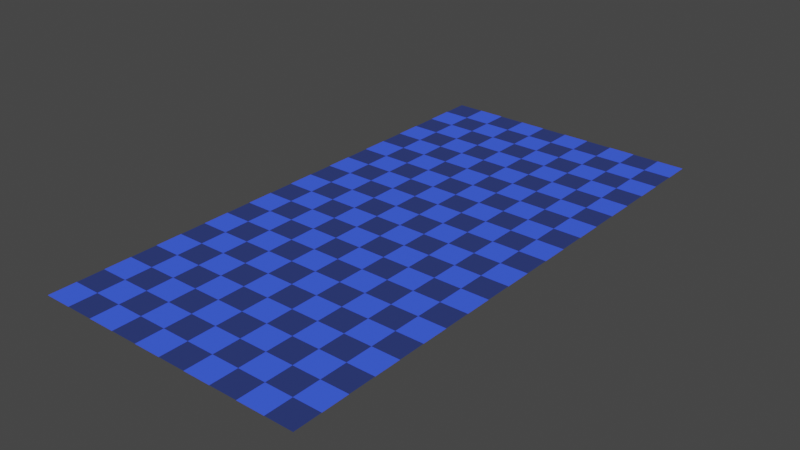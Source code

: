 # Source: background.blend  (saved by Blender 3.3.6; exported with 4.5.12 LTS)
import bpy
from mathutils import Matrix  # noqa: F401  (used for matrix-valued properties, if any)

bpy.ops.wm.read_factory_settings(use_empty=True)
scene = bpy.context.scene
scene.name = 'Scene'

# ---- materials (node trees are filled in below, after node groups)
mat_material_light = bpy.data.materials.new('Material.Light')
mat_material_light.use_transparent_shadow = False
mat_material_dark = bpy.data.materials.new('Material.Dark')
mat_material_dark.use_transparent_shadow = False

# ---- material node trees
mat_material_light.use_nodes = True; mat_material_light.node_tree.nodes.clear()
_N = mat_material_light.node_tree.nodes; _L = mat_material_light.node_tree.links
n0 = _N.new('ShaderNodeRGB'); n0.name = 'RGB'; n0.location = (-326, 209)
n0.outputs[0].default_value = (0.02768, 0.06729, 0.6559, 1.0)
n1 = _N.new('ShaderNodeOutputMaterial'); n1.name = 'Material Output'; n1.location = (300, 300)
n2 = _N.new('ShaderNodeBsdfPrincipled'); n2.name = 'Principled BSDF'; n2.location = (10, 300)
n2.distribution = 'GGX'
n2.subsurface_method = 'RANDOM_WALK_SKIN'
n2.inputs[3].default_value = 1.45
n2.inputs[28].default_value = 0.5
_L.new(n2.outputs[0], n1.inputs[0])
_L.new(n0.outputs[0], n2.inputs[0])
_L.new(n0.outputs[0], n2.inputs[27])
n1.is_active_output = True
mat_material_dark.use_nodes = True; mat_material_dark.node_tree.nodes.clear()
_N = mat_material_dark.node_tree.nodes; _L = mat_material_dark.node_tree.links
n0 = _N.new('ShaderNodeOutputMaterial'); n0.name = 'Material Output'; n0.location = (300, 300)
n1 = _N.new('ShaderNodeBsdfPrincipled'); n1.name = 'Principled BSDF'; n1.location = (10, 300)
n1.distribution = 'GGX'
n1.subsurface_method = 'RANDOM_WALK_SKIN'
n1.inputs[3].default_value = 1.45
n1.inputs[28].default_value = 0.9
n2 = _N.new('ShaderNodeRGB'); n2.name = 'RGB'; n2.location = (-331, 142)
n2.outputs[0].default_value = (0.01043, 0.01791, 0.07829, 1.0)
_L.new(n1.outputs[0], n0.inputs[0])
_L.new(n2.outputs[0], n1.inputs[0])
_L.new(n2.outputs[0], n1.inputs[27])
n0.is_active_output = True

# ---- world
world_world = bpy.data.worlds.new('World'); scene.world = world_world
world_world.use_nodes = True; world_world.node_tree.nodes.clear()
_N = world_world.node_tree.nodes; _L = world_world.node_tree.links
n0 = _N.new('ShaderNodeOutputWorld'); n0.name = 'World Output'; n0.location = (300, 300)
n1 = _N.new('ShaderNodeBackground'); n1.name = 'Background'; n1.location = (10, 300)
n1.inputs[0].default_value = (0.05088, 0.05088, 0.05088, 1.0)
_L.new(n1.outputs[0], n0.inputs[0])
n0.is_active_output = True
world_world.color = (0.05088, 0.05088, 0.05088)
world_world.use_sun_shadow = False
world_world.sun_shadow_jitter_overblur = 0.0

# ---- meshes
me_plane = bpy.data.meshes.new('Plane')
me_plane.from_pydata([(0.0, 1.0, 0.0), (1.0, 1.0, 0.0), (0.0, 2.0, 0.0), (1.0, 2.0, 0.0), (2.0, 1.0, 0.0), (2.0, 2.0, 0.0), (0.0, 0.0, 0.0), (1.0, 0.0, 0.0), (1.0, 0.0, 0.0), (2.0, 0.0, 0.0), (0.0, 3.0, 0.0), (1.0, 3.0, 0.0), (0.0, 4.0, 0.0), (1.0, 4.0, 0.0), (2.0, 3.0, 0.0), (2.0, 4.0, 0.0), (0.0, 2.0, 0.0), (1.0, 2.0, 0.0), (1.0, 2.0, 0.0), (2.0, 2.0, 0.0), (0.0, 5.0, 0.0), (1.0, 5.0, 0.0), (0.0, 6.0, 0.0), (1.0, 6.0, 0.0), (2.0, 5.0, 0.0), (2.0, 6.0, 0.0), (0.0, 4.0, 0.0), (1.0, 4.0, 0.0), (1.0, 4.0, 0.0), (2.0, 4.0, 0.0), (0.0, 7.0, 0.0), (1.0, 7.0, 0.0), (0.0, 8.0, 0.0), (1.0, 8.0, 0.0), (2.0, 7.0, 0.0), (2.0, 8.0, 0.0), (0.0, 6.0, 0.0), (1.0, 6.0, 0.0), (1.0, 6.0, 0.0), (2.0, 6.0, 0.0), (0.0, 9.0, 0.0), (1.0, 9.0, 0.0), (0.0, 10.0, 0.0), (1.0, 10.0, 0.0), (2.0, 9.0, 0.0), (2.0, 10.0, 0.0), (0.0, 8.0, 0.0), (1.0, 8.0, 0.0), (1.0, 8.0, 0.0), (2.0, 8.0, 0.0), (0.0, 11.0, 0.0), (1.0, 11.0, 0.0), (0.0, 12.0, 0.0), (1.0, 12.0, 0.0), (2.0, 11.0, 0.0), (2.0, 12.0, 0.0), (0.0, 10.0, 0.0), (1.0, 10.0, 0.0), (1.0, 10.0, 0.0), (2.0, 10.0, 0.0), (0.0, 13.0, 0.0), (1.0, 13.0, 0.0), (0.0, 14.0, 0.0), (1.0, 14.0, 0.0), (2.0, 13.0, 0.0), (2.0, 14.0, 0.0), (0.0, 12.0, 0.0), (1.0, 12.0, 0.0), (1.0, 12.0, 0.0), (2.0, 12.0, 0.0), (0.0, 15.0, 0.0), (1.0, 15.0, 0.0), (0.0, 16.0, 0.0), (1.0, 16.0, 0.0), (2.0, 15.0, 0.0), (2.0, 16.0, 0.0), (0.0, 14.0, 0.0), (1.0, 14.0, 0.0), (1.0, 14.0, 0.0), (2.0, 14.0, 0.0), (0.0, 17.0, 0.0), (1.0, 17.0, 0.0), (0.0, 18.0, 0.0), (1.0, 18.0, 0.0), (2.0, 17.0, 0.0), (2.0, 18.0, 0.0), (0.0, 16.0, 0.0), (1.0, 16.0, 0.0), (1.0, 16.0, 0.0), (2.0, 16.0, 0.0), (0.0, 19.0, 0.0), (1.0, 19.0, 0.0), (0.0, 20.0, 0.0), (1.0, 20.0, 0.0), (2.0, 19.0, 0.0), (2.0, 20.0, 0.0), (0.0, 18.0, 0.0), (1.0, 18.0, 0.0), (1.0, 18.0, 0.0), (2.0, 18.0, 0.0), (2.0, 1.0, 0.0), (3.0, 1.0, 0.0), (2.0, 2.0, 0.0), (3.0, 2.0, 0.0), (4.0, 1.0, 0.0), (4.0, 2.0, 0.0), (2.0, 0.0, 0.0), (3.0, 0.0, 0.0), (3.0, 0.0, 0.0), (4.0, 0.0, 0.0), (2.0, 3.0, 0.0), (3.0, 3.0, 0.0), (2.0, 4.0, 0.0), (3.0, 4.0, 0.0), (4.0, 3.0, 0.0), (4.0, 4.0, 0.0), (2.0, 2.0, 0.0), (3.0, 2.0, 0.0), (3.0, 2.0, 0.0), (4.0, 2.0, 0.0), (2.0, 5.0, 0.0), (3.0, 5.0, 0.0), (2.0, 6.0, 0.0), (3.0, 6.0, 0.0), (4.0, 5.0, 0.0), (4.0, 6.0, 0.0), (2.0, 4.0, 0.0), (3.0, 4.0, 0.0), (3.0, 4.0, 0.0), (4.0, 4.0, 0.0), (2.0, 7.0, 0.0), (3.0, 7.0, 0.0), (2.0, 8.0, 0.0), (3.0, 8.0, 0.0), (4.0, 7.0, 0.0), (4.0, 8.0, 0.0), (2.0, 6.0, 0.0), (3.0, 6.0, 0.0), (3.0, 6.0, 0.0), (4.0, 6.0, 0.0), (2.0, 9.0, 0.0), (3.0, 9.0, 0.0), (2.0, 10.0, 0.0), (3.0, 10.0, 0.0), (4.0, 9.0, 0.0), (4.0, 10.0, 0.0), (2.0, 8.0, 0.0), (3.0, 8.0, 0.0), (3.0, 8.0, 0.0), (4.0, 8.0, 0.0), (2.0, 11.0, 0.0), (3.0, 11.0, 0.0), (2.0, 12.0, 0.0), (3.0, 12.0, 0.0), (4.0, 11.0, 0.0), (4.0, 12.0, 0.0), (2.0, 10.0, 0.0), (3.0, 10.0, 0.0), (3.0, 10.0, 0.0), (4.0, 10.0, 0.0), (2.0, 13.0, 0.0), (3.0, 13.0, 0.0), (2.0, 14.0, 0.0), (3.0, 14.0, 0.0), (4.0, 13.0, 0.0), (4.0, 14.0, 0.0), (2.0, 12.0, 0.0), (3.0, 12.0, 0.0), (3.0, 12.0, 0.0), (4.0, 12.0, 0.0), (2.0, 15.0, 0.0), (3.0, 15.0, 0.0), (2.0, 16.0, 0.0), (3.0, 16.0, 0.0), (4.0, 15.0, 0.0), (4.0, 16.0, 0.0), (2.0, 14.0, 0.0), (3.0, 14.0, 0.0), (3.0, 14.0, 0.0), (4.0, 14.0, 0.0), (2.0, 17.0, 0.0), (3.0, 17.0, 0.0), (2.0, 18.0, 0.0), (3.0, 18.0, 0.0), (4.0, 17.0, 0.0), (4.0, 18.0, 0.0), (2.0, 16.0, 0.0), (3.0, 16.0, 0.0), (3.0, 16.0, 0.0), (4.0, 16.0, 0.0), (2.0, 19.0, 0.0), (3.0, 19.0, 0.0), (2.0, 20.0, 0.0), (3.0, 20.0, 0.0), (4.0, 19.0, 0.0), (4.0, 20.0, 0.0), (2.0, 18.0, 0.0), (3.0, 18.0, 0.0), (3.0, 18.0, 0.0), (4.0, 18.0, 0.0), (4.0, 1.0, 0.0), (5.0, 1.0, 0.0), (4.0, 2.0, 0.0), (5.0, 2.0, 0.0), (6.0, 1.0, 0.0), (6.0, 2.0, 0.0), (4.0, 0.0, 0.0), (5.0, 0.0, 0.0), (5.0, 0.0, 0.0), (6.0, 0.0, 0.0), (4.0, 3.0, 0.0), (5.0, 3.0, 0.0), (4.0, 4.0, 0.0), (5.0, 4.0, 0.0), (6.0, 3.0, 0.0), (6.0, 4.0, 0.0), (4.0, 2.0, 0.0), (5.0, 2.0, 0.0), (5.0, 2.0, 0.0), (6.0, 2.0, 0.0), (4.0, 5.0, 0.0), (5.0, 5.0, 0.0), (4.0, 6.0, 0.0), (5.0, 6.0, 0.0), (6.0, 5.0, 0.0), (6.0, 6.0, 0.0), (4.0, 4.0, 0.0), (5.0, 4.0, 0.0), (5.0, 4.0, 0.0), (6.0, 4.0, 0.0), (4.0, 7.0, 0.0), (5.0, 7.0, 0.0), (4.0, 8.0, 0.0), (5.0, 8.0, 0.0), (6.0, 7.0, 0.0), (6.0, 8.0, 0.0), (4.0, 6.0, 0.0), (5.0, 6.0, 0.0), (5.0, 6.0, 0.0), (6.0, 6.0, 0.0), (4.0, 9.0, 0.0), (5.0, 9.0, 0.0), (4.0, 10.0, 0.0), (5.0, 10.0, 0.0), (6.0, 9.0, 0.0), (6.0, 10.0, 0.0), (4.0, 8.0, 0.0), (5.0, 8.0, 0.0), (5.0, 8.0, 0.0), (6.0, 8.0, 0.0), (4.0, 11.0, 0.0), (5.0, 11.0, 0.0), (4.0, 12.0, 0.0), (5.0, 12.0, 0.0), (6.0, 11.0, 0.0), (6.0, 12.0, 0.0), (4.0, 10.0, 0.0), (5.0, 10.0, 0.0), (5.0, 10.0, 0.0), (6.0, 10.0, 0.0), (4.0, 13.0, 0.0), (5.0, 13.0, 0.0), (4.0, 14.0, 0.0), (5.0, 14.0, 0.0), (6.0, 13.0, 0.0), (6.0, 14.0, 0.0), (4.0, 12.0, 0.0), (5.0, 12.0, 0.0), (5.0, 12.0, 0.0), (6.0, 12.0, 0.0), (4.0, 15.0, 0.0), (5.0, 15.0, 0.0), (4.0, 16.0, 0.0), (5.0, 16.0, 0.0), (6.0, 15.0, 0.0), (6.0, 16.0, 0.0), (4.0, 14.0, 0.0), (5.0, 14.0, 0.0), (5.0, 14.0, 0.0), (6.0, 14.0, 0.0), (4.0, 17.0, 0.0), (5.0, 17.0, 0.0), (4.0, 18.0, 0.0), (5.0, 18.0, 0.0), (6.0, 17.0, 0.0), (6.0, 18.0, 0.0), (4.0, 16.0, 0.0), (5.0, 16.0, 0.0), (5.0, 16.0, 0.0), (6.0, 16.0, 0.0), (4.0, 19.0, 0.0), (5.0, 19.0, 0.0), (4.0, 20.0, 0.0), (5.0, 20.0, 0.0), (6.0, 19.0, 0.0), (6.0, 20.0, 0.0), (4.0, 18.0, 0.0), (5.0, 18.0, 0.0), (5.0, 18.0, 0.0), (6.0, 18.0, 0.0), (6.0, 1.0, 0.0), (7.0, 1.0, 0.0), (6.0, 2.0, 0.0), (7.0, 2.0, 0.0), (8.0, 1.0, 0.0), (8.0, 2.0, 0.0), (6.0, 0.0, 0.0), (7.0, 0.0, 0.0), (7.0, 0.0, 0.0), (8.0, 0.0, 0.0), (6.0, 3.0, 0.0), (7.0, 3.0, 0.0), (6.0, 4.0, 0.0), (7.0, 4.0, 0.0), (8.0, 3.0, 0.0), (8.0, 4.0, 0.0), (6.0, 2.0, 0.0), (7.0, 2.0, 0.0), (7.0, 2.0, 0.0), (8.0, 2.0, 0.0), (6.0, 5.0, 0.0), (7.0, 5.0, 0.0), (6.0, 6.0, 0.0), (7.0, 6.0, 0.0), (8.0, 5.0, 0.0), (8.0, 6.0, 0.0), (6.0, 4.0, 0.0), (7.0, 4.0, 0.0), (7.0, 4.0, 0.0), (8.0, 4.0, 0.0), (6.0, 7.0, 0.0), (7.0, 7.0, 0.0), (6.0, 8.0, 0.0), (7.0, 8.0, 0.0), (8.0, 7.0, 0.0), (8.0, 8.0, 0.0), (6.0, 6.0, 0.0), (7.0, 6.0, 0.0), (7.0, 6.0, 0.0), (8.0, 6.0, 0.0), (6.0, 9.0, 0.0), (7.0, 9.0, 0.0), (6.0, 10.0, 0.0), (7.0, 10.0, 0.0), (8.0, 9.0, 0.0), (8.0, 10.0, 0.0), (6.0, 8.0, 0.0), (7.0, 8.0, 0.0), (7.0, 8.0, 0.0), (8.0, 8.0, 0.0), (6.0, 11.0, 0.0), (7.0, 11.0, 0.0), (6.0, 12.0, 0.0), (7.0, 12.0, 0.0), (8.0, 11.0, 0.0), (8.0, 12.0, 0.0), (6.0, 10.0, 0.0), (7.0, 10.0, 0.0), (7.0, 10.0, 0.0), (8.0, 10.0, 0.0), (6.0, 13.0, 0.0), (7.0, 13.0, 0.0), (6.0, 14.0, 0.0), (7.0, 14.0, 0.0), (8.0, 13.0, 0.0), (8.0, 14.0, 0.0), (6.0, 12.0, 0.0), (7.0, 12.0, 0.0), (7.0, 12.0, 0.0), (8.0, 12.0, 0.0), (6.0, 15.0, 0.0), (7.0, 15.0, 0.0), (6.0, 16.0, 0.0), (7.0, 16.0, 0.0), (8.0, 15.0, 0.0), (8.0, 16.0, 0.0), (6.0, 14.0, 0.0), (7.0, 14.0, 0.0), (7.0, 14.0, 0.0), (8.0, 14.0, 0.0), (6.0, 17.0, 0.0), (7.0, 17.0, 0.0), (6.0, 18.0, 0.0), (7.0, 18.0, 0.0), (8.0, 17.0, 0.0), (8.0, 18.0, 0.0), (6.0, 16.0, 0.0), (7.0, 16.0, 0.0), (7.0, 16.0, 0.0), (8.0, 16.0, 0.0), (6.0, 19.0, 0.0), (7.0, 19.0, 0.0), (6.0, 20.0, 0.0), (7.0, 20.0, 0.0), (8.0, 19.0, 0.0), (8.0, 20.0, 0.0), (6.0, 18.0, 0.0), (7.0, 18.0, 0.0), (7.0, 18.0, 0.0), (8.0, 18.0, 0.0), (8.0, 1.0, 0.0), (9.0, 1.0, 0.0), (8.0, 2.0, 0.0), (9.0, 2.0, 0.0), (10.0, 1.0, 0.0), (10.0, 2.0, 0.0), (8.0, 0.0, 0.0), (9.0, 0.0, 0.0), (9.0, 0.0, 0.0), (10.0, 0.0, 0.0), (8.0, 3.0, 0.0), (9.0, 3.0, 0.0), (8.0, 4.0, 0.0), (9.0, 4.0, 0.0), (10.0, 3.0, 0.0), (10.0, 4.0, 0.0), (8.0, 2.0, 0.0), (9.0, 2.0, 0.0), (9.0, 2.0, 0.0), (10.0, 2.0, 0.0), (8.0, 5.0, 0.0), (9.0, 5.0, 0.0), (8.0, 6.0, 0.0), (9.0, 6.0, 0.0), (10.0, 5.0, 0.0), (10.0, 6.0, 0.0), (8.0, 4.0, 0.0), (9.0, 4.0, 0.0), (9.0, 4.0, 0.0), (10.0, 4.0, 0.0), (8.0, 7.0, 0.0), (9.0, 7.0, 0.0), (8.0, 8.0, 0.0), (9.0, 8.0, 0.0), (10.0, 7.0, 0.0), (10.0, 8.0, 0.0), (8.0, 6.0, 0.0), (9.0, 6.0, 0.0), (9.0, 6.0, 0.0), (10.0, 6.0, 0.0), (8.0, 9.0, 0.0), (9.0, 9.0, 0.0), (8.0, 10.0, 0.0), (9.0, 10.0, 0.0), (10.0, 9.0, 0.0), (10.0, 10.0, 0.0), (8.0, 8.0, 0.0), (9.0, 8.0, 0.0), (9.0, 8.0, 0.0), (10.0, 8.0, 0.0), (8.0, 11.0, 0.0), (9.0, 11.0, 0.0), (8.0, 12.0, 0.0), (9.0, 12.0, 0.0), (10.0, 11.0, 0.0), (10.0, 12.0, 0.0), (8.0, 10.0, 0.0), (9.0, 10.0, 0.0), (9.0, 10.0, 0.0), (10.0, 10.0, 0.0), (8.0, 13.0, 0.0), (9.0, 13.0, 0.0), (8.0, 14.0, 0.0), (9.0, 14.0, 0.0), (10.0, 13.0, 0.0), (10.0, 14.0, 0.0), (8.0, 12.0, 0.0), (9.0, 12.0, 0.0), (9.0, 12.0, 0.0), (10.0, 12.0, 0.0), (8.0, 15.0, 0.0), (9.0, 15.0, 0.0), (8.0, 16.0, 0.0), (9.0, 16.0, 0.0), (10.0, 15.0, 0.0), (10.0, 16.0, 0.0), (8.0, 14.0, 0.0), (9.0, 14.0, 0.0), (9.0, 14.0, 0.0), (10.0, 14.0, 0.0), (8.0, 17.0, 0.0), (9.0, 17.0, 0.0), (8.0, 18.0, 0.0), (9.0, 18.0, 0.0), (10.0, 17.0, 0.0), (10.0, 18.0, 0.0), (8.0, 16.0, 0.0), (9.0, 16.0, 0.0), (9.0, 16.0, 0.0), (10.0, 16.0, 0.0), (8.0, 19.0, 0.0), (9.0, 19.0, 0.0), (8.0, 20.0, 0.0), (9.0, 20.0, 0.0), (10.0, 19.0, 0.0), (10.0, 20.0, 0.0), (8.0, 18.0, 0.0), (9.0, 18.0, 0.0), (9.0, 18.0, 0.0), (10.0, 18.0, 0.0)], [], [(0, 1, 3, 2), (3, 1, 4, 5), (1, 0, 6, 7), (4, 1, 8, 9), (10, 11, 13, 12), (13, 11, 14, 15), (11, 10, 16, 17), (14, 11, 18, 19), (20, 21, 23, 22), (23, 21, 24, 25), (21, 20, 26, 27), (24, 21, 28, 29), (30, 31, 33, 32), (33, 31, 34, 35), (31, 30, 36, 37), (34, 31, 38, 39), (40, 41, 43, 42), (43, 41, 44, 45), (41, 40, 46, 47), (44, 41, 48, 49), (50, 51, 53, 52), (53, 51, 54, 55), (51, 50, 56, 57), (54, 51, 58, 59), (60, 61, 63, 62), (63, 61, 64, 65), (61, 60, 66, 67), (64, 61, 68, 69), (70, 71, 73, 72), (73, 71, 74, 75), (71, 70, 76, 77), (74, 71, 78, 79), (80, 81, 83, 82), (83, 81, 84, 85), (81, 80, 86, 87), (84, 81, 88, 89), (90, 91, 93, 92), (93, 91, 94, 95), (91, 90, 96, 97), (94, 91, 98, 99), (100, 101, 103, 102), (103, 101, 104, 105), (101, 100, 106, 107), (104, 101, 108, 109), (110, 111, 113, 112), (113, 111, 114, 115), (111, 110, 116, 117), (114, 111, 118, 119), (120, 121, 123, 122), (123, 121, 124, 125), (121, 120, 126, 127), (124, 121, 128, 129), (130, 131, 133, 132), (133, 131, 134, 135), (131, 130, 136, 137), (134, 131, 138, 139), (140, 141, 143, 142), (143, 141, 144, 145), (141, 140, 146, 147), (144, 141, 148, 149), (150, 151, 153, 152), (153, 151, 154, 155), (151, 150, 156, 157), (154, 151, 158, 159), (160, 161, 163, 162), (163, 161, 164, 165), (161, 160, 166, 167), (164, 161, 168, 169), (170, 171, 173, 172), (173, 171, 174, 175), (171, 170, 176, 177), (174, 171, 178, 179), (180, 181, 183, 182), (183, 181, 184, 185), (181, 180, 186, 187), (184, 181, 188, 189), (190, 191, 193, 192), (193, 191, 194, 195), (191, 190, 196, 197), (194, 191, 198, 199), (200, 201, 203, 202), (203, 201, 204, 205), (201, 200, 206, 207), (204, 201, 208, 209), (210, 211, 213, 212), (213, 211, 214, 215), (211, 210, 216, 217), (214, 211, 218, 219), (220, 221, 223, 222), (223, 221, 224, 225), (221, 220, 226, 227), (224, 221, 228, 229), (230, 231, 233, 232), (233, 231, 234, 235), (231, 230, 236, 237), (234, 231, 238, 239), (240, 241, 243, 242), (243, 241, 244, 245), (241, 240, 246, 247), (244, 241, 248, 249), (250, 251, 253, 252), (253, 251, 254, 255), (251, 250, 256, 257), (254, 251, 258, 259), (260, 261, 263, 262), (263, 261, 264, 265), (261, 260, 266, 267), (264, 261, 268, 269), (270, 271, 273, 272), (273, 271, 274, 275), (271, 270, 276, 277), (274, 271, 278, 279), (280, 281, 283, 282), (283, 281, 284, 285), (281, 280, 286, 287), (284, 281, 288, 289), (290, 291, 293, 292), (293, 291, 294, 295), (291, 290, 296, 297), (294, 291, 298, 299), (300, 301, 303, 302), (303, 301, 304, 305), (301, 300, 306, 307), (304, 301, 308, 309), (310, 311, 313, 312), (313, 311, 314, 315), (311, 310, 316, 317), (314, 311, 318, 319), (320, 321, 323, 322), (323, 321, 324, 325), (321, 320, 326, 327), (324, 321, 328, 329), (330, 331, 333, 332), (333, 331, 334, 335), (331, 330, 336, 337), (334, 331, 338, 339), (340, 341, 343, 342), (343, 341, 344, 345), (341, 340, 346, 347), (344, 341, 348, 349), (350, 351, 353, 352), (353, 351, 354, 355), (351, 350, 356, 357), (354, 351, 358, 359), (360, 361, 363, 362), (363, 361, 364, 365), (361, 360, 366, 367), (364, 361, 368, 369), (370, 371, 373, 372), (373, 371, 374, 375), (371, 370, 376, 377), (374, 371, 378, 379), (380, 381, 383, 382), (383, 381, 384, 385), (381, 380, 386, 387), (384, 381, 388, 389), (390, 391, 393, 392), (393, 391, 394, 395), (391, 390, 396, 397), (394, 391, 398, 399), (400, 401, 403, 402), (403, 401, 404, 405), (401, 400, 406, 407), (404, 401, 408, 409), (410, 411, 413, 412), (413, 411, 414, 415), (411, 410, 416, 417), (414, 411, 418, 419), (420, 421, 423, 422), (423, 421, 424, 425), (421, 420, 426, 427), (424, 421, 428, 429), (430, 431, 433, 432), (433, 431, 434, 435), (431, 430, 436, 437), (434, 431, 438, 439), (440, 441, 443, 442), (443, 441, 444, 445), (441, 440, 446, 447), (444, 441, 448, 449), (450, 451, 453, 452), (453, 451, 454, 455), (451, 450, 456, 457), (454, 451, 458, 459), (460, 461, 463, 462), (463, 461, 464, 465), (461, 460, 466, 467), (464, 461, 468, 469), (470, 471, 473, 472), (473, 471, 474, 475), (471, 470, 476, 477), (474, 471, 478, 479), (480, 481, 483, 482), (483, 481, 484, 485), (481, 480, 486, 487), (484, 481, 488, 489), (490, 491, 493, 492), (493, 491, 494, 495), (491, 490, 496, 497), (494, 491, 498, 499)])
me_plane.polygons.foreach_set('material_index', [1, 0, 0, 1, 1, 0, 0, 1, 1, 0, 0, 1, 1, 0, 0, 1, 1, 0, 0, 1, 1, 0, 0, 1, 1, 0, 0, 1, 1, 0, 0, 1, 1, 0, 0, 1, 1, 0, 0, 1, 1, 0, 0, 1, 1, 0, 0, 1, 1, 0, 0, 1, 1, 0, 0, 1, 1, 0, 0, 1, 1, 0, 0, 1, 1, 0, 0, 1, 1, 0, 0, 1, 1, 0, 0, 1, 1, 0, 0, 1, 1, 0, 0, 1, 1, 0, 0, 1, 1, 0, 0, 1, 1, 0, 0, 1, 1, 0, 0, 1, 1, 0, 0, 1, 1, 0, 0, 1, 1, 0, 0, 1, 1, 0, 0, 1, 1, 0, 0, 1, 1, 0, 0, 1, 1, 0, 0, 1, 1, 0, 0, 1, 1, 0, 0, 1, 1, 0, 0, 1, 1, 0, 0, 1, 1, 0, 0, 1, 1, 0, 0, 1, 1, 0, 0, 1, 1, 0, 0, 1, 1, 0, 0, 1, 1, 0, 0, 1, 1, 0, 0, 1, 1, 0, 0, 1, 1, 0, 0, 1, 1, 0, 0, 1, 1, 0, 0, 1, 1, 0, 0, 1, 1, 0, 0, 1, 1, 0, 0, 1])
_uv = me_plane.uv_layers.new(name='UVMap')
_uv.uv.foreach_set('vector', [0.0, 0.0, 1.0, 0.0, 1.0, 1.0, 0.0, 1.0, 1.0, 1.0, 1.0, 0.0, 1.0, 0.0, 1.0, 1.0, 1.0, 0.0, 0.0, 0.0, 0.0, 0.0, 1.0, 0.0, 1.0, 0.0, 1.0, 0.0, 1.0, 0.0, 1.0, 0.0, 0.0, 0.0, 1.0, 0.0, 1.0, 1.0, 0.0, 1.0, 1.0, 1.0, 1.0, 0.0, 1.0, 0.0, 1.0, 1.0, 1.0, 0.0, 0.0, 0.0, 0.0, 0.0, 1.0, 0.0, 1.0, 0.0, 1.0, 0.0, 1.0, 0.0, 1.0, 0.0, 0.0, 0.0, 1.0, 0.0, 1.0, 1.0, 0.0, 1.0, 1.0, 1.0, 1.0, 0.0, 1.0, 0.0, 1.0, 1.0, 1.0, 0.0, 0.0, 0.0, 0.0, 0.0, 1.0, 0.0, 1.0, 0.0, 1.0, 0.0, 1.0, 0.0, 1.0, 0.0, 0.0, 0.0, 1.0, 0.0, 1.0, 1.0, 0.0, 1.0, 1.0, 1.0, 1.0, 0.0, 1.0, 0.0, 1.0, 1.0, 1.0, 0.0, 0.0, 0.0, 0.0, 0.0, 1.0, 0.0, 1.0, 0.0, 1.0, 0.0, 1.0, 0.0, 1.0, 0.0, 0.0, 0.0, 1.0, 0.0, 1.0, 1.0, 0.0, 1.0, 1.0, 1.0, 1.0, 0.0, 1.0, 0.0, 1.0, 1.0, 1.0, 0.0, 0.0, 0.0, 0.0, 0.0, 1.0, 0.0, 1.0, 0.0, 1.0, 0.0, 1.0, 0.0, 1.0, 0.0, 0.0, 0.0, 1.0, 0.0, 1.0, 1.0, 0.0, 1.0, 1.0, 1.0, 1.0, 0.0, 1.0, 0.0, 1.0, 1.0, 1.0, 0.0, 0.0, 0.0, 0.0, 0.0, 1.0, 0.0, 1.0, 0.0, 1.0, 0.0, 1.0, 0.0, 1.0, 0.0, 0.0, 0.0, 1.0, 0.0, 1.0, 1.0, 0.0, 1.0, 1.0, 1.0, 1.0, 0.0, 1.0, 0.0, 1.0, 1.0, 1.0, 0.0, 0.0, 0.0, 0.0, 0.0, 1.0, 0.0, 1.0, 0.0, 1.0, 0.0, 1.0, 0.0, 1.0, 0.0, 0.0, 0.0, 1.0, 0.0, 1.0, 1.0, 0.0, 1.0, 1.0, 1.0, 1.0, 0.0, 1.0, 0.0, 1.0, 1.0, 1.0, 0.0, 0.0, 0.0, 0.0, 0.0, 1.0, 0.0, 1.0, 0.0, 1.0, 0.0, 1.0, 0.0, 1.0, 0.0, 0.0, 0.0, 1.0, 0.0, 1.0, 1.0, 0.0, 1.0, 1.0, 1.0, 1.0, 0.0, 1.0, 0.0, 1.0, 1.0, 1.0, 0.0, 0.0, 0.0, 0.0, 0.0, 1.0, 0.0, 1.0, 0.0, 1.0, 0.0, 1.0, 0.0, 1.0, 0.0, 0.0, 0.0, 1.0, 0.0, 1.0, 1.0, 0.0, 1.0, 1.0, 1.0, 1.0, 0.0, 1.0, 0.0, 1.0, 1.0, 1.0, 0.0, 0.0, 0.0, 0.0, 0.0, 1.0, 0.0, 1.0, 0.0, 1.0, 0.0, 1.0, 0.0, 1.0, 0.0, 0.0, 0.0, 1.0, 0.0, 1.0, 1.0, 0.0, 1.0, 1.0, 1.0, 1.0, 0.0, 1.0, 0.0, 1.0, 1.0, 1.0, 0.0, 0.0, 0.0, 0.0, 0.0, 1.0, 0.0, 1.0, 0.0, 1.0, 0.0, 1.0, 0.0, 1.0, 0.0, 0.0, 0.0, 1.0, 0.0, 1.0, 1.0, 0.0, 1.0, 1.0, 1.0, 1.0, 0.0, 1.0, 0.0, 1.0, 1.0, 1.0, 0.0, 0.0, 0.0, 0.0, 0.0, 1.0, 0.0, 1.0, 0.0, 1.0, 0.0, 1.0, 0.0, 1.0, 0.0, 0.0, 0.0, 1.0, 0.0, 1.0, 1.0, 0.0, 1.0, 1.0, 1.0, 1.0, 0.0, 1.0, 0.0, 1.0, 1.0, 1.0, 0.0, 0.0, 0.0, 0.0, 0.0, 1.0, 0.0, 1.0, 0.0, 1.0, 0.0, 1.0, 0.0, 1.0, 0.0, 0.0, 0.0, 1.0, 0.0, 1.0, 1.0, 0.0, 1.0, 1.0, 1.0, 1.0, 0.0, 1.0, 0.0, 1.0, 1.0, 1.0, 0.0, 0.0, 0.0, 0.0, 0.0, 1.0, 0.0, 1.0, 0.0, 1.0, 0.0, 1.0, 0.0, 1.0, 0.0, 0.0, 0.0, 1.0, 0.0, 1.0, 1.0, 0.0, 1.0, 1.0, 1.0, 1.0, 0.0, 1.0, 0.0, 1.0, 1.0, 1.0, 0.0, 0.0, 0.0, 0.0, 0.0, 1.0, 0.0, 1.0, 0.0, 1.0, 0.0, 1.0, 0.0, 1.0, 0.0, 0.0, 0.0, 1.0, 0.0, 1.0, 1.0, 0.0, 1.0, 1.0, 1.0, 1.0, 0.0, 1.0, 0.0, 1.0, 1.0, 1.0, 0.0, 0.0, 0.0, 0.0, 0.0, 1.0, 0.0, 1.0, 0.0, 1.0, 0.0, 1.0, 0.0, 1.0, 0.0, 0.0, 0.0, 1.0, 0.0, 1.0, 1.0, 0.0, 1.0, 1.0, 1.0, 1.0, 0.0, 1.0, 0.0, 1.0, 1.0, 1.0, 0.0, 0.0, 0.0, 0.0, 0.0, 1.0, 0.0, 1.0, 0.0, 1.0, 0.0, 1.0, 0.0, 1.0, 0.0, 0.0, 0.0, 1.0, 0.0, 1.0, 1.0, 0.0, 1.0, 1.0, 1.0, 1.0, 0.0, 1.0, 0.0, 1.0, 1.0, 1.0, 0.0, 0.0, 0.0, 0.0, 0.0, 1.0, 0.0, 1.0, 0.0, 1.0, 0.0, 1.0, 0.0, 1.0, 0.0, 0.0, 0.0, 1.0, 0.0, 1.0, 1.0, 0.0, 1.0, 1.0, 1.0, 1.0, 0.0, 1.0, 0.0, 1.0, 1.0, 1.0, 0.0, 0.0, 0.0, 0.0, 0.0, 1.0, 0.0, 1.0, 0.0, 1.0, 0.0, 1.0, 0.0, 1.0, 0.0, 0.0, 0.0, 1.0, 0.0, 1.0, 1.0, 0.0, 1.0, 1.0, 1.0, 1.0, 0.0, 1.0, 0.0, 1.0, 1.0, 1.0, 0.0, 0.0, 0.0, 0.0, 0.0, 1.0, 0.0, 1.0, 0.0, 1.0, 0.0, 1.0, 0.0, 1.0, 0.0, 0.0, 0.0, 1.0, 0.0, 1.0, 1.0, 0.0, 1.0, 1.0, 1.0, 1.0, 0.0, 1.0, 0.0, 1.0, 1.0, 1.0, 0.0, 0.0, 0.0, 0.0, 0.0, 1.0, 0.0, 1.0, 0.0, 1.0, 0.0, 1.0, 0.0, 1.0, 0.0, 0.0, 0.0, 1.0, 0.0, 1.0, 1.0, 0.0, 1.0, 1.0, 1.0, 1.0, 0.0, 1.0, 0.0, 1.0, 1.0, 1.0, 0.0, 0.0, 0.0, 0.0, 0.0, 1.0, 0.0, 1.0, 0.0, 1.0, 0.0, 1.0, 0.0, 1.0, 0.0, 0.0, 0.0, 1.0, 0.0, 1.0, 1.0, 0.0, 1.0, 1.0, 1.0, 1.0, 0.0, 1.0, 0.0, 1.0, 1.0, 1.0, 0.0, 0.0, 0.0, 0.0, 0.0, 1.0, 0.0, 1.0, 0.0, 1.0, 0.0, 1.0, 0.0, 1.0, 0.0, 0.0, 0.0, 1.0, 0.0, 1.0, 1.0, 0.0, 1.0, 1.0, 1.0, 1.0, 0.0, 1.0, 0.0, 1.0, 1.0, 1.0, 0.0, 0.0, 0.0, 0.0, 0.0, 1.0, 0.0, 1.0, 0.0, 1.0, 0.0, 1.0, 0.0, 1.0, 0.0, 0.0, 0.0, 1.0, 0.0, 1.0, 1.0, 0.0, 1.0, 1.0, 1.0, 1.0, 0.0, 1.0, 0.0, 1.0, 1.0, 1.0, 0.0, 0.0, 0.0, 0.0, 0.0, 1.0, 0.0, 1.0, 0.0, 1.0, 0.0, 1.0, 0.0, 1.0, 0.0, 0.0, 0.0, 1.0, 0.0, 1.0, 1.0, 0.0, 1.0, 1.0, 1.0, 1.0, 0.0, 1.0, 0.0, 1.0, 1.0, 1.0, 0.0, 0.0, 0.0, 0.0, 0.0, 1.0, 0.0, 1.0, 0.0, 1.0, 0.0, 1.0, 0.0, 1.0, 0.0, 0.0, 0.0, 1.0, 0.0, 1.0, 1.0, 0.0, 1.0, 1.0, 1.0, 1.0, 0.0, 1.0, 0.0, 1.0, 1.0, 1.0, 0.0, 0.0, 0.0, 0.0, 0.0, 1.0, 0.0, 1.0, 0.0, 1.0, 0.0, 1.0, 0.0, 1.0, 0.0, 0.0, 0.0, 1.0, 0.0, 1.0, 1.0, 0.0, 1.0, 1.0, 1.0, 1.0, 0.0, 1.0, 0.0, 1.0, 1.0, 1.0, 0.0, 0.0, 0.0, 0.0, 0.0, 1.0, 0.0, 1.0, 0.0, 1.0, 0.0, 1.0, 0.0, 1.0, 0.0, 0.0, 0.0, 1.0, 0.0, 1.0, 1.0, 0.0, 1.0, 1.0, 1.0, 1.0, 0.0, 1.0, 0.0, 1.0, 1.0, 1.0, 0.0, 0.0, 0.0, 0.0, 0.0, 1.0, 0.0, 1.0, 0.0, 1.0, 0.0, 1.0, 0.0, 1.0, 0.0, 0.0, 0.0, 1.0, 0.0, 1.0, 1.0, 0.0, 1.0, 1.0, 1.0, 1.0, 0.0, 1.0, 0.0, 1.0, 1.0, 1.0, 0.0, 0.0, 0.0, 0.0, 0.0, 1.0, 0.0, 1.0, 0.0, 1.0, 0.0, 1.0, 0.0, 1.0, 0.0, 0.0, 0.0, 1.0, 0.0, 1.0, 1.0, 0.0, 1.0, 1.0, 1.0, 1.0, 0.0, 1.0, 0.0, 1.0, 1.0, 1.0, 0.0, 0.0, 0.0, 0.0, 0.0, 1.0, 0.0, 1.0, 0.0, 1.0, 0.0, 1.0, 0.0, 1.0, 0.0, 0.0, 0.0, 1.0, 0.0, 1.0, 1.0, 0.0, 1.0, 1.0, 1.0, 1.0, 0.0, 1.0, 0.0, 1.0, 1.0, 1.0, 0.0, 0.0, 0.0, 0.0, 0.0, 1.0, 0.0, 1.0, 0.0, 1.0, 0.0, 1.0, 0.0, 1.0, 0.0, 0.0, 0.0, 1.0, 0.0, 1.0, 1.0, 0.0, 1.0, 1.0, 1.0, 1.0, 0.0, 1.0, 0.0, 1.0, 1.0, 1.0, 0.0, 0.0, 0.0, 0.0, 0.0, 1.0, 0.0, 1.0, 0.0, 1.0, 0.0, 1.0, 0.0, 1.0, 0.0, 0.0, 0.0, 1.0, 0.0, 1.0, 1.0, 0.0, 1.0, 1.0, 1.0, 1.0, 0.0, 1.0, 0.0, 1.0, 1.0, 1.0, 0.0, 0.0, 0.0, 0.0, 0.0, 1.0, 0.0, 1.0, 0.0, 1.0, 0.0, 1.0, 0.0, 1.0, 0.0, 0.0, 0.0, 1.0, 0.0, 1.0, 1.0, 0.0, 1.0, 1.0, 1.0, 1.0, 0.0, 1.0, 0.0, 1.0, 1.0, 1.0, 0.0, 0.0, 0.0, 0.0, 0.0, 1.0, 0.0, 1.0, 0.0, 1.0, 0.0, 1.0, 0.0, 1.0, 0.0, 0.0, 0.0, 1.0, 0.0, 1.0, 1.0, 0.0, 1.0, 1.0, 1.0, 1.0, 0.0, 1.0, 0.0, 1.0, 1.0, 1.0, 0.0, 0.0, 0.0, 0.0, 0.0, 1.0, 0.0, 1.0, 0.0, 1.0, 0.0, 1.0, 0.0, 1.0, 0.0, 0.0, 0.0, 1.0, 0.0, 1.0, 1.0, 0.0, 1.0, 1.0, 1.0, 1.0, 0.0, 1.0, 0.0, 1.0, 1.0, 1.0, 0.0, 0.0, 0.0, 0.0, 0.0, 1.0, 0.0, 1.0, 0.0, 1.0, 0.0, 1.0, 0.0, 1.0, 0.0, 0.0, 0.0, 1.0, 0.0, 1.0, 1.0, 0.0, 1.0, 1.0, 1.0, 1.0, 0.0, 1.0, 0.0, 1.0, 1.0, 1.0, 0.0, 0.0, 0.0, 0.0, 0.0, 1.0, 0.0, 1.0, 0.0, 1.0, 0.0, 1.0, 0.0, 1.0, 0.0, 0.0, 0.0, 1.0, 0.0, 1.0, 1.0, 0.0, 1.0, 1.0, 1.0, 1.0, 0.0, 1.0, 0.0, 1.0, 1.0, 1.0, 0.0, 0.0, 0.0, 0.0, 0.0, 1.0, 0.0, 1.0, 0.0, 1.0, 0.0, 1.0, 0.0, 1.0, 0.0, 0.0, 0.0, 1.0, 0.0, 1.0, 1.0, 0.0, 1.0, 1.0, 1.0, 1.0, 0.0, 1.0, 0.0, 1.0, 1.0, 1.0, 0.0, 0.0, 0.0, 0.0, 0.0, 1.0, 0.0, 1.0, 0.0, 1.0, 0.0, 1.0, 0.0, 1.0, 0.0, 0.0, 0.0, 1.0, 0.0, 1.0, 1.0, 0.0, 1.0, 1.0, 1.0, 1.0, 0.0, 1.0, 0.0, 1.0, 1.0, 1.0, 0.0, 0.0, 0.0, 0.0, 0.0, 1.0, 0.0, 1.0, 0.0, 1.0, 0.0, 1.0, 0.0, 1.0, 0.0, 0.0, 0.0, 1.0, 0.0, 1.0, 1.0, 0.0, 1.0, 1.0, 1.0, 1.0, 0.0, 1.0, 0.0, 1.0, 1.0, 1.0, 0.0, 0.0, 0.0, 0.0, 0.0, 1.0, 0.0, 1.0, 0.0, 1.0, 0.0, 1.0, 0.0, 1.0, 0.0, 0.0, 0.0, 1.0, 0.0, 1.0, 1.0, 0.0, 1.0, 1.0, 1.0, 1.0, 0.0, 1.0, 0.0, 1.0, 1.0, 1.0, 0.0, 0.0, 0.0, 0.0, 0.0, 1.0, 0.0, 1.0, 0.0, 1.0, 0.0, 1.0, 0.0, 1.0, 0.0, 0.0, 0.0, 1.0, 0.0, 1.0, 1.0, 0.0, 1.0, 1.0, 1.0, 1.0, 0.0, 1.0, 0.0, 1.0, 1.0, 1.0, 0.0, 0.0, 0.0, 0.0, 0.0, 1.0, 0.0, 1.0, 0.0, 1.0, 0.0, 1.0, 0.0, 1.0, 0.0, 0.0, 0.0, 1.0, 0.0, 1.0, 1.0, 0.0, 1.0, 1.0, 1.0, 1.0, 0.0, 1.0, 0.0, 1.0, 1.0, 1.0, 0.0, 0.0, 0.0, 0.0, 0.0, 1.0, 0.0, 1.0, 0.0, 1.0, 0.0, 1.0, 0.0, 1.0, 0.0, 0.0, 0.0, 1.0, 0.0, 1.0, 1.0, 0.0, 1.0, 1.0, 1.0, 1.0, 0.0, 1.0, 0.0, 1.0, 1.0, 1.0, 0.0, 0.0, 0.0, 0.0, 0.0, 1.0, 0.0, 1.0, 0.0, 1.0, 0.0, 1.0, 0.0, 1.0, 0.0, 0.0, 0.0, 1.0, 0.0, 1.0, 1.0, 0.0, 1.0, 1.0, 1.0, 1.0, 0.0, 1.0, 0.0, 1.0, 1.0, 1.0, 0.0, 0.0, 0.0, 0.0, 0.0, 1.0, 0.0, 1.0, 0.0, 1.0, 0.0, 1.0, 0.0, 1.0, 0.0, 0.0, 0.0, 1.0, 0.0, 1.0, 1.0, 0.0, 1.0, 1.0, 1.0, 1.0, 0.0, 1.0, 0.0, 1.0, 1.0, 1.0, 0.0, 0.0, 0.0, 0.0, 0.0, 1.0, 0.0, 1.0, 0.0, 1.0, 0.0, 1.0, 0.0, 1.0, 0.0, 0.0, 0.0, 1.0, 0.0, 1.0, 1.0, 0.0, 1.0, 1.0, 1.0, 1.0, 0.0, 1.0, 0.0, 1.0, 1.0, 1.0, 0.0, 0.0, 0.0, 0.0, 0.0, 1.0, 0.0, 1.0, 0.0, 1.0, 0.0, 1.0, 0.0, 1.0, 0.0, 0.0, 0.0, 1.0, 0.0, 1.0, 1.0, 0.0, 1.0, 1.0, 1.0, 1.0, 0.0, 1.0, 0.0, 1.0, 1.0, 1.0, 0.0, 0.0, 0.0, 0.0, 0.0, 1.0, 0.0, 1.0, 0.0, 1.0, 0.0, 1.0, 0.0, 1.0, 0.0])
me_plane.materials.append(mat_material_light)
me_plane.materials.append(mat_material_dark)
me_plane.update()

# ---- objects
ob_block = bpy.data.objects.new('block', me_plane)

# ---- transforms, parenting, visibility, modifiers, constraints
ob_block.location = (0.0, 0.0, 0.0)

# ---- collection membership
scene.collection.objects.link(ob_block)

# ---- scene / render settings (as saved in the file)
scene.frame_start = 1; scene.frame_end = 250; scene.frame_set(1)
scene.render.engine = 'BLENDER_EEVEE_NEXT'
scene.cycles.sampling_pattern = 'TABULATED_SOBOL'
scene.cycles.use_light_tree = False
scene.view_settings.view_transform = 'Filmic'
bpy.context.view_layer.update()

# ---- added for rendering (the .blend has no active camera and no usable light): camera, sun
cam_auto = bpy.data.cameras.new('AutoCamera')
cam_auto.lens = 50.0
cam_auto.sensor_width = 36.0
cam_auto.clip_end = 1000.0
ob_auto_camera = bpy.data.objects.new('AutoCamera', cam_auto)
scene.collection.objects.link(ob_auto_camera)
ob_auto_camera.location = (25.6887, -14.8264, 16.5509)
ob_auto_camera.rotation_euler = (1.09748, -7.21219e-08, 0.694738)
scene.camera = ob_auto_camera
light_auto_sun = bpy.data.lights.new('AutoSun', 'SUN')
light_auto_sun.energy = 3.0
light_auto_sun.angle = 0.0523599
ob_auto_sun = bpy.data.objects.new('AutoSun', light_auto_sun)
scene.collection.objects.link(ob_auto_sun)
ob_auto_sun.rotation_euler = (0.872665, 0.174533, 0.523599)
bpy.context.view_layer.update()
